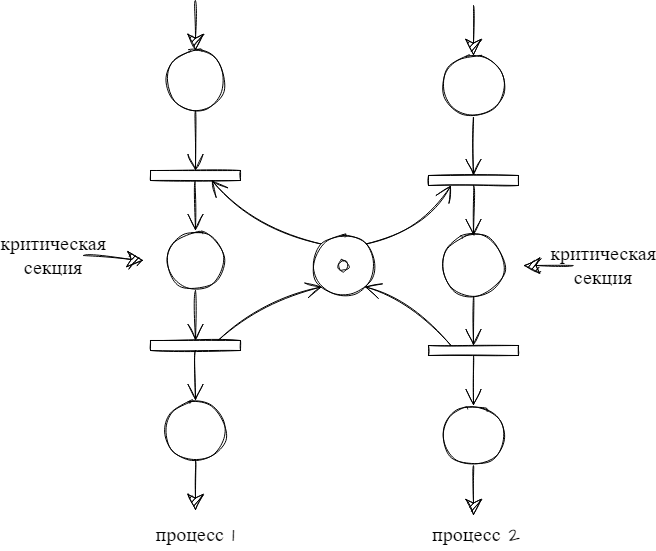

The diagram above was exported from draw.io. Its source (the exported page's mxGraphModel, read from the mxfile embedded in the PNG):
<mxGraphModel dx="1108" dy="431" grid="1" gridSize="10" guides="1" tooltips="1" connect="1" arrows="1" fold="1" page="1" pageScale="1" pageWidth="827" pageHeight="1169" math="0" shadow="0">
  <root>
    <mxCell id="C5dbdly2AolwRYC5zFl4-0" />
    <mxCell id="C5dbdly2AolwRYC5zFl4-1" parent="C5dbdly2AolwRYC5zFl4-0" />
    <mxCell id="C5dbdly2AolwRYC5zFl4-2" style="edgeStyle=none;curved=1;rounded=0;sketch=1;hachureGap=4;orthogonalLoop=1;jettySize=auto;html=1;exitX=0.5;exitY=1;exitDx=0;exitDy=0;entryX=0;entryY=0.5;entryDx=0;entryDy=0;fontFamily=Architects Daughter;fontSource=https%3A%2F%2Ffonts.googleapis.com%2Fcss%3Ffamily%3DArchitects%2BDaughter;fontSize=16;endArrow=open;startSize=14;endSize=14;sourcePerimeterSpacing=8;targetPerimeterSpacing=8;" edge="1" parent="C5dbdly2AolwRYC5zFl4-1" source="C5dbdly2AolwRYC5zFl4-3" target="C5dbdly2AolwRYC5zFl4-5">
      <mxGeometry relative="1" as="geometry" />
    </mxCell>
    <mxCell id="C5dbdly2AolwRYC5zFl4-3" value="" style="ellipse;whiteSpace=wrap;html=1;aspect=fixed;sketch=1;hachureGap=4;fontFamily=Architects Daughter;fontSource=https://fonts.googleapis.com/css?family=Architects+Daughter;fontSize=20;" vertex="1" parent="C5dbdly2AolwRYC5zFl4-1">
      <mxGeometry x="182" y="350" width="60" height="60" as="geometry" />
    </mxCell>
    <mxCell id="C5dbdly2AolwRYC5zFl4-4" style="edgeStyle=none;curved=1;rounded=0;sketch=1;hachureGap=4;orthogonalLoop=1;jettySize=auto;html=1;exitX=1;exitY=0.5;exitDx=0;exitDy=0;entryX=0.5;entryY=0;entryDx=0;entryDy=0;fontFamily=Architects Daughter;fontSource=https%3A%2F%2Ffonts.googleapis.com%2Fcss%3Ffamily%3DArchitects%2BDaughter;fontSize=16;endArrow=open;startSize=14;endSize=14;sourcePerimeterSpacing=8;targetPerimeterSpacing=8;" edge="1" parent="C5dbdly2AolwRYC5zFl4-1" source="C5dbdly2AolwRYC5zFl4-5" target="C5dbdly2AolwRYC5zFl4-7">
      <mxGeometry relative="1" as="geometry" />
    </mxCell>
    <mxCell id="C5dbdly2AolwRYC5zFl4-5" value="" style="rounded=0;whiteSpace=wrap;html=1;sketch=1;hachureGap=4;fontFamily=Architects Daughter;fontSource=https://fonts.googleapis.com/css?family=Architects+Daughter;fontSize=20;rotation=90;" vertex="1" parent="C5dbdly2AolwRYC5zFl4-1">
      <mxGeometry x="207" y="430" width="10" height="90" as="geometry" />
    </mxCell>
    <mxCell id="C5dbdly2AolwRYC5zFl4-6" style="edgeStyle=none;curved=1;rounded=0;sketch=1;hachureGap=4;orthogonalLoop=1;jettySize=auto;html=1;exitX=0.5;exitY=1;exitDx=0;exitDy=0;entryX=0;entryY=0.5;entryDx=0;entryDy=0;fontFamily=Architects Daughter;fontSource=https%3A%2F%2Ffonts.googleapis.com%2Fcss%3Ffamily%3DArchitects%2BDaughter;fontSize=16;endArrow=open;startSize=14;endSize=14;sourcePerimeterSpacing=8;targetPerimeterSpacing=8;" edge="1" parent="C5dbdly2AolwRYC5zFl4-1" source="C5dbdly2AolwRYC5zFl4-7" target="C5dbdly2AolwRYC5zFl4-10">
      <mxGeometry relative="1" as="geometry" />
    </mxCell>
    <mxCell id="C5dbdly2AolwRYC5zFl4-7" value="" style="ellipse;whiteSpace=wrap;html=1;aspect=fixed;sketch=1;hachureGap=4;fontFamily=Architects Daughter;fontSource=https://fonts.googleapis.com/css?family=Architects+Daughter;fontSize=20;" vertex="1" parent="C5dbdly2AolwRYC5zFl4-1">
      <mxGeometry x="182" y="530" width="60" height="60" as="geometry" />
    </mxCell>
    <mxCell id="C5dbdly2AolwRYC5zFl4-8" style="edgeStyle=none;curved=1;rounded=0;sketch=1;hachureGap=4;orthogonalLoop=1;jettySize=auto;html=1;exitX=1;exitY=0.5;exitDx=0;exitDy=0;entryX=0.5;entryY=0;entryDx=0;entryDy=0;fontFamily=Architects Daughter;fontSource=https%3A%2F%2Ffonts.googleapis.com%2Fcss%3Ffamily%3DArchitects%2BDaughter;fontSize=16;endArrow=open;startSize=14;endSize=14;sourcePerimeterSpacing=8;targetPerimeterSpacing=8;" edge="1" parent="C5dbdly2AolwRYC5zFl4-1" source="C5dbdly2AolwRYC5zFl4-10" target="C5dbdly2AolwRYC5zFl4-11">
      <mxGeometry relative="1" as="geometry" />
    </mxCell>
    <mxCell id="C5dbdly2AolwRYC5zFl4-9" style="edgeStyle=none;curved=1;rounded=0;sketch=1;hachureGap=4;orthogonalLoop=1;jettySize=auto;html=1;exitX=0;exitY=0.25;exitDx=0;exitDy=0;entryX=0;entryY=1;entryDx=0;entryDy=0;fontFamily=Architects Daughter;fontSource=https%3A%2F%2Ffonts.googleapis.com%2Fcss%3Ffamily%3DArchitects%2BDaughter;fontSize=16;endArrow=open;startSize=14;endSize=14;sourcePerimeterSpacing=8;targetPerimeterSpacing=8;" edge="1" parent="C5dbdly2AolwRYC5zFl4-1" source="C5dbdly2AolwRYC5zFl4-10" target="C5dbdly2AolwRYC5zFl4-28">
      <mxGeometry relative="1" as="geometry">
        <Array as="points">
          <mxPoint x="280" y="600" />
        </Array>
      </mxGeometry>
    </mxCell>
    <mxCell id="C5dbdly2AolwRYC5zFl4-10" value="" style="rounded=0;whiteSpace=wrap;html=1;sketch=1;hachureGap=4;fontFamily=Architects Daughter;fontSource=https://fonts.googleapis.com/css?family=Architects+Daughter;fontSize=20;rotation=90;" vertex="1" parent="C5dbdly2AolwRYC5zFl4-1">
      <mxGeometry x="207" y="600" width="10" height="90" as="geometry" />
    </mxCell>
    <mxCell id="C5dbdly2AolwRYC5zFl4-11" value="" style="ellipse;whiteSpace=wrap;html=1;aspect=fixed;sketch=1;hachureGap=4;fontFamily=Architects Daughter;fontSource=https://fonts.googleapis.com/css?family=Architects+Daughter;fontSize=20;" vertex="1" parent="C5dbdly2AolwRYC5zFl4-1">
      <mxGeometry x="182" y="700" width="60" height="60" as="geometry" />
    </mxCell>
    <mxCell id="C5dbdly2AolwRYC5zFl4-12" value="" style="endArrow=classic;html=1;rounded=0;sketch=1;hachureGap=4;fontFamily=Architects Daughter;fontSource=https%3A%2F%2Ffonts.googleapis.com%2Fcss%3Ffamily%3DArchitects%2BDaughter;fontSize=16;startSize=14;endSize=14;sourcePerimeterSpacing=8;targetPerimeterSpacing=8;curved=1;entryX=0.5;entryY=0;entryDx=0;entryDy=0;" edge="1" parent="C5dbdly2AolwRYC5zFl4-1" target="C5dbdly2AolwRYC5zFl4-3">
      <mxGeometry width="50" height="50" relative="1" as="geometry">
        <mxPoint x="212" y="300" as="sourcePoint" />
        <mxPoint x="60" y="290" as="targetPoint" />
      </mxGeometry>
    </mxCell>
    <mxCell id="C5dbdly2AolwRYC5zFl4-13" value="" style="endArrow=classic;html=1;rounded=0;sketch=1;hachureGap=4;fontFamily=Architects Daughter;fontSource=https%3A%2F%2Ffonts.googleapis.com%2Fcss%3Ffamily%3DArchitects%2BDaughter;fontSize=16;startSize=14;endSize=14;sourcePerimeterSpacing=8;targetPerimeterSpacing=8;curved=1;exitX=0.5;exitY=1;exitDx=0;exitDy=0;" edge="1" parent="C5dbdly2AolwRYC5zFl4-1" source="C5dbdly2AolwRYC5zFl4-11">
      <mxGeometry width="50" height="50" relative="1" as="geometry">
        <mxPoint x="10" y="800" as="sourcePoint" />
        <mxPoint x="212" y="810" as="targetPoint" />
      </mxGeometry>
    </mxCell>
    <mxCell id="C5dbdly2AolwRYC5zFl4-14" style="edgeStyle=none;curved=1;rounded=0;sketch=1;hachureGap=4;orthogonalLoop=1;jettySize=auto;html=1;exitX=0.5;exitY=1;exitDx=0;exitDy=0;entryX=0;entryY=0.5;entryDx=0;entryDy=0;fontFamily=Architects Daughter;fontSource=https%3A%2F%2Ffonts.googleapis.com%2Fcss%3Ffamily%3DArchitects%2BDaughter;fontSize=16;endArrow=open;startSize=14;endSize=14;sourcePerimeterSpacing=8;targetPerimeterSpacing=8;" edge="1" parent="C5dbdly2AolwRYC5zFl4-1" source="C5dbdly2AolwRYC5zFl4-15" target="C5dbdly2AolwRYC5zFl4-17">
      <mxGeometry relative="1" as="geometry" />
    </mxCell>
    <mxCell id="C5dbdly2AolwRYC5zFl4-15" value="" style="ellipse;whiteSpace=wrap;html=1;aspect=fixed;sketch=1;hachureGap=4;fontFamily=Architects Daughter;fontSource=https://fonts.googleapis.com/css?family=Architects+Daughter;fontSize=20;" vertex="1" parent="C5dbdly2AolwRYC5zFl4-1">
      <mxGeometry x="460" y="355" width="60" height="60" as="geometry" />
    </mxCell>
    <mxCell id="C5dbdly2AolwRYC5zFl4-16" style="edgeStyle=none;curved=1;rounded=0;sketch=1;hachureGap=4;orthogonalLoop=1;jettySize=auto;html=1;exitX=1;exitY=0.5;exitDx=0;exitDy=0;entryX=0.5;entryY=0;entryDx=0;entryDy=0;fontFamily=Architects Daughter;fontSource=https%3A%2F%2Ffonts.googleapis.com%2Fcss%3Ffamily%3DArchitects%2BDaughter;fontSize=16;endArrow=open;startSize=14;endSize=14;sourcePerimeterSpacing=8;targetPerimeterSpacing=8;" edge="1" parent="C5dbdly2AolwRYC5zFl4-1" source="C5dbdly2AolwRYC5zFl4-17" target="C5dbdly2AolwRYC5zFl4-19">
      <mxGeometry relative="1" as="geometry" />
    </mxCell>
    <mxCell id="C5dbdly2AolwRYC5zFl4-17" value="" style="rounded=0;whiteSpace=wrap;html=1;sketch=1;hachureGap=4;fontFamily=Architects Daughter;fontSource=https://fonts.googleapis.com/css?family=Architects+Daughter;fontSize=20;rotation=90;" vertex="1" parent="C5dbdly2AolwRYC5zFl4-1">
      <mxGeometry x="485" y="435" width="10" height="90" as="geometry" />
    </mxCell>
    <mxCell id="C5dbdly2AolwRYC5zFl4-18" style="edgeStyle=none;curved=1;rounded=0;sketch=1;hachureGap=4;orthogonalLoop=1;jettySize=auto;html=1;exitX=0.5;exitY=1;exitDx=0;exitDy=0;entryX=0;entryY=0.5;entryDx=0;entryDy=0;fontFamily=Architects Daughter;fontSource=https%3A%2F%2Ffonts.googleapis.com%2Fcss%3Ffamily%3DArchitects%2BDaughter;fontSize=16;endArrow=open;startSize=14;endSize=14;sourcePerimeterSpacing=8;targetPerimeterSpacing=8;" edge="1" parent="C5dbdly2AolwRYC5zFl4-1" source="C5dbdly2AolwRYC5zFl4-19" target="C5dbdly2AolwRYC5zFl4-22">
      <mxGeometry relative="1" as="geometry" />
    </mxCell>
    <mxCell id="C5dbdly2AolwRYC5zFl4-19" value="" style="ellipse;whiteSpace=wrap;html=1;aspect=fixed;sketch=1;hachureGap=4;fontFamily=Architects Daughter;fontSource=https://fonts.googleapis.com/css?family=Architects+Daughter;fontSize=20;" vertex="1" parent="C5dbdly2AolwRYC5zFl4-1">
      <mxGeometry x="460" y="535" width="60" height="60" as="geometry" />
    </mxCell>
    <mxCell id="C5dbdly2AolwRYC5zFl4-20" style="edgeStyle=none;curved=1;rounded=0;sketch=1;hachureGap=4;orthogonalLoop=1;jettySize=auto;html=1;exitX=1;exitY=0.5;exitDx=0;exitDy=0;entryX=0.5;entryY=0;entryDx=0;entryDy=0;fontFamily=Architects Daughter;fontSource=https%3A%2F%2Ffonts.googleapis.com%2Fcss%3Ffamily%3DArchitects%2BDaughter;fontSize=16;endArrow=open;startSize=14;endSize=14;sourcePerimeterSpacing=8;targetPerimeterSpacing=8;" edge="1" parent="C5dbdly2AolwRYC5zFl4-1" source="C5dbdly2AolwRYC5zFl4-22" target="C5dbdly2AolwRYC5zFl4-23">
      <mxGeometry relative="1" as="geometry" />
    </mxCell>
    <mxCell id="C5dbdly2AolwRYC5zFl4-21" style="edgeStyle=none;curved=1;rounded=0;sketch=1;hachureGap=4;orthogonalLoop=1;jettySize=auto;html=1;exitX=0;exitY=0.75;exitDx=0;exitDy=0;entryX=1;entryY=1;entryDx=0;entryDy=0;fontFamily=Architects Daughter;fontSource=https%3A%2F%2Ffonts.googleapis.com%2Fcss%3Ffamily%3DArchitects%2BDaughter;fontSize=16;endArrow=open;startSize=14;endSize=14;sourcePerimeterSpacing=8;targetPerimeterSpacing=8;" edge="1" parent="C5dbdly2AolwRYC5zFl4-1" source="C5dbdly2AolwRYC5zFl4-22" target="C5dbdly2AolwRYC5zFl4-28">
      <mxGeometry relative="1" as="geometry">
        <Array as="points">
          <mxPoint x="430" y="600" />
        </Array>
      </mxGeometry>
    </mxCell>
    <mxCell id="C5dbdly2AolwRYC5zFl4-22" value="" style="rounded=0;whiteSpace=wrap;html=1;sketch=1;hachureGap=4;fontFamily=Architects Daughter;fontSource=https://fonts.googleapis.com/css?family=Architects+Daughter;fontSize=20;rotation=90;" vertex="1" parent="C5dbdly2AolwRYC5zFl4-1">
      <mxGeometry x="485" y="605" width="10" height="90" as="geometry" />
    </mxCell>
    <mxCell id="C5dbdly2AolwRYC5zFl4-23" value="" style="ellipse;whiteSpace=wrap;html=1;aspect=fixed;sketch=1;hachureGap=4;fontFamily=Architects Daughter;fontSource=https://fonts.googleapis.com/css?family=Architects+Daughter;fontSize=20;" vertex="1" parent="C5dbdly2AolwRYC5zFl4-1">
      <mxGeometry x="460" y="705" width="60" height="60" as="geometry" />
    </mxCell>
    <mxCell id="C5dbdly2AolwRYC5zFl4-24" value="" style="endArrow=classic;html=1;rounded=0;sketch=1;hachureGap=4;fontFamily=Architects Daughter;fontSource=https%3A%2F%2Ffonts.googleapis.com%2Fcss%3Ffamily%3DArchitects%2BDaughter;fontSize=16;startSize=14;endSize=14;sourcePerimeterSpacing=8;targetPerimeterSpacing=8;curved=1;entryX=0.5;entryY=0;entryDx=0;entryDy=0;" edge="1" parent="C5dbdly2AolwRYC5zFl4-1" target="C5dbdly2AolwRYC5zFl4-15">
      <mxGeometry width="50" height="50" relative="1" as="geometry">
        <mxPoint x="490" y="305" as="sourcePoint" />
        <mxPoint x="338" y="295" as="targetPoint" />
      </mxGeometry>
    </mxCell>
    <mxCell id="C5dbdly2AolwRYC5zFl4-25" value="" style="endArrow=classic;html=1;rounded=0;sketch=1;hachureGap=4;fontFamily=Architects Daughter;fontSource=https%3A%2F%2Ffonts.googleapis.com%2Fcss%3Ffamily%3DArchitects%2BDaughter;fontSize=16;startSize=14;endSize=14;sourcePerimeterSpacing=8;targetPerimeterSpacing=8;curved=1;exitX=0.5;exitY=1;exitDx=0;exitDy=0;" edge="1" parent="C5dbdly2AolwRYC5zFl4-1" source="C5dbdly2AolwRYC5zFl4-23">
      <mxGeometry width="50" height="50" relative="1" as="geometry">
        <mxPoint x="288" y="805" as="sourcePoint" />
        <mxPoint x="490" y="815" as="targetPoint" />
      </mxGeometry>
    </mxCell>
    <mxCell id="C5dbdly2AolwRYC5zFl4-26" style="edgeStyle=none;curved=1;rounded=0;sketch=1;hachureGap=4;orthogonalLoop=1;jettySize=auto;html=1;exitX=1;exitY=0;exitDx=0;exitDy=0;entryX=1;entryY=0.75;entryDx=0;entryDy=0;fontFamily=Architects Daughter;fontSource=https%3A%2F%2Ffonts.googleapis.com%2Fcss%3Ffamily%3DArchitects%2BDaughter;fontSize=16;endArrow=open;startSize=14;endSize=14;sourcePerimeterSpacing=8;targetPerimeterSpacing=8;" edge="1" parent="C5dbdly2AolwRYC5zFl4-1" source="C5dbdly2AolwRYC5zFl4-28" target="C5dbdly2AolwRYC5zFl4-17">
      <mxGeometry relative="1" as="geometry">
        <Array as="points">
          <mxPoint x="440" y="530" />
        </Array>
      </mxGeometry>
    </mxCell>
    <mxCell id="C5dbdly2AolwRYC5zFl4-27" style="edgeStyle=none;curved=1;rounded=0;sketch=1;hachureGap=4;orthogonalLoop=1;jettySize=auto;html=1;exitX=0;exitY=0;exitDx=0;exitDy=0;entryX=0.965;entryY=0.321;entryDx=0;entryDy=0;entryPerimeter=0;fontFamily=Architects Daughter;fontSource=https%3A%2F%2Ffonts.googleapis.com%2Fcss%3Ffamily%3DArchitects%2BDaughter;fontSize=16;endArrow=open;startSize=14;endSize=14;sourcePerimeterSpacing=8;targetPerimeterSpacing=8;" edge="1" parent="C5dbdly2AolwRYC5zFl4-1" source="C5dbdly2AolwRYC5zFl4-28" target="C5dbdly2AolwRYC5zFl4-5">
      <mxGeometry relative="1" as="geometry">
        <Array as="points">
          <mxPoint x="270" y="530" />
        </Array>
      </mxGeometry>
    </mxCell>
    <mxCell id="C5dbdly2AolwRYC5zFl4-28" value="" style="ellipse;whiteSpace=wrap;html=1;aspect=fixed;sketch=1;hachureGap=4;fontFamily=Architects Daughter;fontSource=https://fonts.googleapis.com/css?family=Architects+Daughter;fontSize=20;" vertex="1" parent="C5dbdly2AolwRYC5zFl4-1">
      <mxGeometry x="330" y="535" width="60" height="60" as="geometry" />
    </mxCell>
    <mxCell id="C5dbdly2AolwRYC5zFl4-29" value="" style="ellipse;whiteSpace=wrap;html=1;aspect=fixed;sketch=1;hachureGap=4;fontFamily=Architects Daughter;fontSource=https://fonts.googleapis.com/css?family=Architects+Daughter;fontSize=20;" vertex="1" parent="C5dbdly2AolwRYC5zFl4-1">
      <mxGeometry x="355" y="560" width="10" height="10" as="geometry" />
    </mxCell>
    <mxCell id="C5dbdly2AolwRYC5zFl4-30" value="критическая секция" style="text;html=1;strokeColor=none;fillColor=none;align=center;verticalAlign=middle;whiteSpace=wrap;rounded=0;sketch=1;hachureGap=4;fontFamily=Architects Daughter;fontSource=https%3A%2F%2Ffonts.googleapis.com%2Fcss%3Ffamily%3DArchitects%2BDaughter;fontSize=20;" vertex="1" parent="C5dbdly2AolwRYC5zFl4-1">
      <mxGeometry x="40" y="540" width="60" height="30" as="geometry" />
    </mxCell>
    <mxCell id="C5dbdly2AolwRYC5zFl4-31" value="критическая секция" style="text;html=1;strokeColor=none;fillColor=none;align=center;verticalAlign=middle;whiteSpace=wrap;rounded=0;sketch=1;hachureGap=4;fontFamily=Architects Daughter;fontSource=https%3A%2F%2Ffonts.googleapis.com%2Fcss%3Ffamily%3DArchitects%2BDaughter;fontSize=20;" vertex="1" parent="C5dbdly2AolwRYC5zFl4-1">
      <mxGeometry x="590" y="550" width="60" height="30" as="geometry" />
    </mxCell>
    <mxCell id="C5dbdly2AolwRYC5zFl4-32" value="" style="endArrow=classic;html=1;rounded=0;sketch=1;hachureGap=4;fontFamily=Architects Daughter;fontSource=https%3A%2F%2Ffonts.googleapis.com%2Fcss%3Ffamily%3DArchitects%2BDaughter;fontSize=16;startSize=14;endSize=14;sourcePerimeterSpacing=8;targetPerimeterSpacing=8;curved=1;exitX=1;exitY=0.5;exitDx=0;exitDy=0;" edge="1" parent="C5dbdly2AolwRYC5zFl4-1" source="C5dbdly2AolwRYC5zFl4-30">
      <mxGeometry width="50" height="50" relative="1" as="geometry">
        <mxPoint x="230" y="550" as="sourcePoint" />
        <mxPoint x="160" y="560" as="targetPoint" />
      </mxGeometry>
    </mxCell>
    <mxCell id="C5dbdly2AolwRYC5zFl4-33" value="" style="endArrow=classic;html=1;rounded=0;sketch=1;hachureGap=4;fontFamily=Architects Daughter;fontSource=https%3A%2F%2Ffonts.googleapis.com%2Fcss%3Ffamily%3DArchitects%2BDaughter;fontSize=16;startSize=14;endSize=14;sourcePerimeterSpacing=8;targetPerimeterSpacing=8;curved=1;exitX=0;exitY=0.5;exitDx=0;exitDy=0;" edge="1" parent="C5dbdly2AolwRYC5zFl4-1" source="C5dbdly2AolwRYC5zFl4-31">
      <mxGeometry width="50" height="50" relative="1" as="geometry">
        <mxPoint x="230" y="550" as="sourcePoint" />
        <mxPoint x="540" y="565" as="targetPoint" />
      </mxGeometry>
    </mxCell>
    <mxCell id="C5dbdly2AolwRYC5zFl4-34" value="процесс 1" style="text;html=1;strokeColor=none;fillColor=none;align=center;verticalAlign=middle;whiteSpace=wrap;rounded=0;sketch=1;hachureGap=4;fontFamily=Architects Daughter;fontSource=https%3A%2F%2Ffonts.googleapis.com%2Fcss%3Ffamily%3DArchitects%2BDaughter;fontSize=20;" vertex="1" parent="C5dbdly2AolwRYC5zFl4-1">
      <mxGeometry x="168" y="819" width="88" height="30" as="geometry" />
    </mxCell>
    <mxCell id="C5dbdly2AolwRYC5zFl4-35" value="процесс 2" style="text;html=1;strokeColor=none;fillColor=none;align=center;verticalAlign=middle;whiteSpace=wrap;rounded=0;sketch=1;hachureGap=4;fontFamily=Architects Daughter;fontSource=https%3A%2F%2Ffonts.googleapis.com%2Fcss%3Ffamily%3DArchitects%2BDaughter;fontSize=20;" vertex="1" parent="C5dbdly2AolwRYC5zFl4-1">
      <mxGeometry x="446" y="819" width="94" height="30" as="geometry" />
    </mxCell>
  </root>
</mxGraphModel>